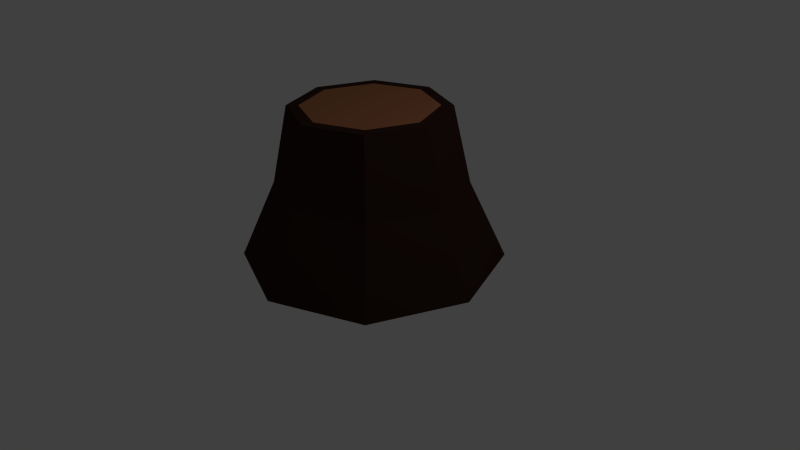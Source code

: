 # Source: Tree_Stump_01.blend  (saved by Blender 2.76.0; exported with 4.5.12 LTS)
import bpy
from mathutils import Matrix  # noqa: F401  (used for matrix-valued properties, if any)

bpy.ops.wm.read_factory_settings(use_empty=True)
scene = bpy.context.scene
scene.name = 'Scene'

# ---- collections
col_collection_1 = bpy.data.collections.new('Collection 1'); scene.collection.children.link(col_collection_1)

# ---- materials (node trees are filled in below, after node groups)
mat_fence_brown = bpy.data.materials.new('Fence_Brown')
mat_fence_brown.alpha_threshold = 0.0
mat_fence_brown.diffuse_color = (0.03741, 0.007877, 0.0, 1.0)
mat_fence_brown.roughness = 0.5
mat_top_of_stump = bpy.data.materials.new('Top_Of_Stump')
mat_top_of_stump.alpha_threshold = 0.0
mat_top_of_stump.diffuse_color = (0.5705, 0.1996, 0.03099, 1.0)
mat_top_of_stump.roughness = 0.5

# ---- material node trees
mat_fence_brown.use_nodes = True; mat_fence_brown.node_tree.nodes.clear()
_N = mat_fence_brown.node_tree.nodes; _L = mat_fence_brown.node_tree.links
n0 = _N.new('ShaderNodeOutputMaterial'); n0.name = 'Material Output'; n0.location = (300, 300)
n1 = _N.new('ShaderNodeBsdfDiffuse'); n1.name = 'Diffuse BSDF'; n1.location = (10, 300)
n1.inputs[0].default_value = (0.03741, 0.0174, 0.01208, 1.0)
_L.new(n1.outputs[0], n0.inputs[0])
n0.is_active_output = True
mat_top_of_stump.use_nodes = True; mat_top_of_stump.node_tree.nodes.clear()
_N = mat_top_of_stump.node_tree.nodes; _L = mat_top_of_stump.node_tree.links
n0 = _N.new('ShaderNodeOutputMaterial'); n0.name = 'Material Output'; n0.location = (300, 300)
n1 = _N.new('ShaderNodeBsdfDiffuse'); n1.name = 'Diffuse BSDF'; n1.location = (10, 300)
n1.inputs[0].default_value = (0.3757, 0.148, 0.0705, 1.0)
_L.new(n1.outputs[0], n0.inputs[0])
n0.is_active_output = True

# ---- world
world_world = bpy.data.worlds.new('World'); scene.world = world_world
world_world.color = (0.05088, 0.05088, 0.05088)
world_world.use_sun_shadow = False
world_world.sun_shadow_jitter_overblur = 0.0
world_world.cycles.sampling_method = 'MANUAL'
world_world.cycles.sample_map_resolution = 256

# ---- cameras
cam_camera = bpy.data.cameras.new('Camera')
cam_camera.clip_end = 100.0
cam_camera.lens = 35.0
cam_camera.sensor_width = 32.0
cam_camera.sensor_height = 18.0
cam_camera.ortho_scale = 7.314
cam_camera.dof.focus_distance = 0.0

# ---- lights
light_lamp = bpy.data.lights.new('Lamp', 'POINT')
light_lamp.transmission_factor = 0.0
light_lamp.cutoff_distance = 30.0
light_lamp.energy = 100.0
light_lamp.shadow_buffer_clip_start = 1.001
light_lamp.shadow_soft_size = 0.1
light_lamp.shadow_maximum_resolution = 0.006
light_lamp.use_absolute_resolution = True
light_lamp.cycles.use_multiple_importance_sampling = False

# ---- meshes
me_cylinder = bpy.data.meshes.new('Cylinder')
me_cylinder.from_pydata([(0.0, 1.0, -1.0), (-1.125e-09, 0.8489, 1.0), (0.7071, 0.7071, -1.0), (0.6003, 0.6003, 1.0), (1.0, -4.371e-08, -1.0), (0.8489, -3.598e-08, 1.0), (0.7071, -0.7071, -1.0), (0.6003, -0.6003, 1.0), (-8.742e-08, -1.0, -1.0), (-7.534e-08, -0.8489, 1.0), (-0.7071, -0.7071, -1.0), (-0.6003, -0.6003, 1.0), (-1.0, 1.192e-08, -1.0), (-0.8489, 1.125e-08, 1.0), (-0.7071, 0.7071, -1.0), (-0.6003, 0.6003, 1.0), (9.941e-09, 1.662, -1.0), (1.187, 1.187, -1.0), (1.662, -7.002e-08, -1.0), (1.187, -1.187, -1.0), (-1.354e-07, -1.662, -1.0), (-1.187, -1.187, -1.0), (-1.662, 2.247e-08, -1.0), (-1.187, 1.187, -1.0), (-2.42e-10, 1.208, 0.01052), (0.859, 0.859, 0.01052), (1.208, -5.16e-08, 0.01052), (0.859, -0.859, 0.01052), (-1.058e-07, -1.208, 0.01052), (-0.859, -0.859, 0.01052), (-1.208, 1.559e-08, 0.01052), (-0.859, 0.859, 0.01052), (1.388e-17, 1.0, 1.0), (0.7071, 0.7071, 1.0), (1.0, -4.371e-08, 1.0), (0.7071, -0.7071, 1.0), (-8.742e-08, -1.0, 1.0), (-0.7071, -0.7071, 1.0), (-1.0, 1.192e-08, 1.0), (-0.7071, 0.7071, 1.0)], [], [(32, 1, 3, 33), (33, 3, 5, 34), (34, 5, 7, 35), (35, 7, 9, 36), (36, 9, 11, 37), (37, 11, 13, 38), (3, 1, 15, 13, 11, 9, 7, 5), (39, 15, 1, 32), (38, 13, 15, 39), (0, 2, 4, 6, 8, 10, 12, 14), (12, 22, 23, 14), (14, 23, 16, 0), (10, 21, 22, 12), (8, 20, 21, 10), (6, 19, 20, 8), (4, 18, 19, 6), (2, 17, 18, 4), (0, 16, 17, 2), (22, 30, 31, 23), (23, 31, 24, 16), (21, 29, 30, 22), (20, 28, 29, 21), (19, 27, 28, 20), (18, 26, 27, 19), (17, 25, 26, 18), (16, 24, 25, 17), (30, 38, 39, 31), (31, 39, 32, 24), (29, 37, 38, 30), (28, 36, 37, 29), (27, 35, 36, 28), (26, 34, 35, 27), (25, 33, 34, 26), (24, 32, 33, 25)])
me_cylinder.polygons.foreach_set('material_index', [0, 0, 0, 0, 0, 0, 1, 0, 0, 0, 0, 0, 0, 0, 0, 0, 0, 0, 0, 0, 0, 0, 0, 0, 0, 0, 0, 0, 0, 0, 0, 0, 0, 0])
me_cylinder.materials.append(mat_fence_brown)
me_cylinder.materials.append(mat_top_of_stump)
me_cylinder.use_remesh_preserve_volume = False
me_cylinder.use_remesh_preserve_attributes = False
me_cylinder.use_mirror_vertex_groups = False
me_cylinder.update()

# ---- objects
ob_cylinder = bpy.data.objects.new('Cylinder', me_cylinder)
ob_lamp = bpy.data.objects.new('Lamp', light_lamp)
ob_camera = bpy.data.objects.new('Camera', cam_camera)

# ---- transforms, parenting, visibility, modifiers, constraints
ob_cylinder.location = (0.0, 0.0, 1.003)
ob_cylinder.lineart.crease_threshold = 0.0
ob_lamp.location = (4.076, 1.005, 5.904)
ob_lamp.rotation_euler = (0.6503, 0.05522, 1.866)
ob_lamp.lock_rotations_4d = False
ob_lamp.empty_display_type = 'ARROWS'
ob_lamp.color = (0.0, 0.0, 0.0, 0.0)
ob_lamp.lineart.crease_threshold = 0.0
ob_camera.location = (7.481, -6.508, 5.344)
ob_camera.rotation_euler = (1.109, 0.01082, 0.8149)
ob_camera.lock_rotations_4d = False
ob_camera.empty_display_type = 'ARROWS'
ob_camera.color = (0.0, 0.0, 0.0, 0.0)
ob_camera.display_type = 'WIRE'
ob_camera.lineart.crease_threshold = 0.0

# ---- collection membership
col_collection_1.objects.link(ob_cylinder)
col_collection_1.objects.link(ob_lamp)
col_collection_1.objects.link(ob_camera)

# ---- scene / render settings (as saved in the file)
scene.camera = ob_camera
scene.frame_start = 1; scene.frame_end = 250; scene.frame_set(1)
scene.render.engine = 'CYCLES'
scene.render.resolution_percentage = 50
scene.render.dither_intensity = 0.0
scene.cycles.use_denoising = False
scene.cycles.samples = 10
scene.cycles.sampling_pattern = 'TABULATED_SOBOL'
scene.cycles.light_sampling_threshold = 0.0
scene.cycles.use_adaptive_sampling = False
scene.cycles.use_light_tree = False
scene.cycles.blur_glossy = 0.0
scene.cycles.pixel_filter_type = 'GAUSSIAN'
scene.cycles.sample_clamp_indirect = 0.0
scene.view_settings.view_transform = 'Standard'
bpy.context.view_layer.update()
